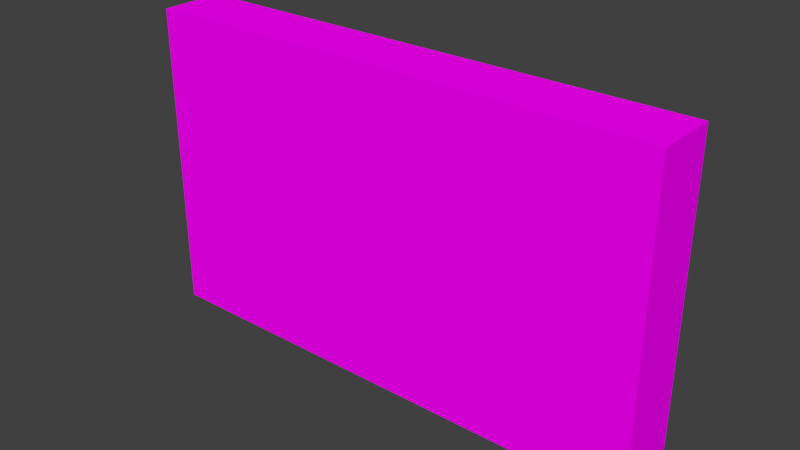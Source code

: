 # Source: shelving04.blend  (saved by Blender 2.79.0; exported with 4.5.12 LTS)
import bpy
from mathutils import Matrix  # noqa: F401  (used for matrix-valued properties, if any)

bpy.ops.wm.read_factory_settings(use_empty=True)
scene = bpy.context.scene
scene.name = 'Scene'

# ---- collections
col_collection_1 = bpy.data.collections.new('Collection 1'); scene.collection.children.link(col_collection_1)

# ---- images (referenced by path relative to the original .blend; pixels are not part of the script)
import os
ASSET_DIR = os.environ.get("B2B_ASSET_DIR", "")  # directory of the original .blend (textures are referenced by path, not embedded)
HERE = os.path.dirname(os.path.abspath(__file__))  # packed textures are extracted next to this script under _unpacked/

def load_image(name, relpath, width, height, colorspace="sRGB"):
    """Load a texture the original file referenced (path relative to the .blend, or extracted next to this script)."""
    p = next((c for c in (os.path.join(HERE, relpath), os.path.join(ASSET_DIR, relpath)) if relpath and os.path.exists(c)), "")
    if p:
        img = bpy.data.images.load(p, check_existing=True)
        img.name = name
    else:  # same state as the original file: an image datablock whose file is absent (Cycles renders it pink)
        img = bpy.data.images.new(name, width, height)
        img.source = "FILE"
        img.filepath = "//" + (relpath or name)
    img.colorspace_settings.name = colorspace
    return img
img_shelving04_png = load_image('shelving04.png', 'textures/shelving04.png', 1024, 1024, 'sRGB')

# ---- materials (node trees are filled in below, after node groups)
mat_material_001 = bpy.data.materials.new('Material.001')
mat_material_001.alpha_threshold = 0.0
mat_material_001.roughness = 0.5

# ---- material node trees
mat_material_001.use_nodes = True; mat_material_001.node_tree.nodes.clear()
_N = mat_material_001.node_tree.nodes; _L = mat_material_001.node_tree.links
n0 = _N.new('ShaderNodeOutputMaterial'); n0.name = 'Material Output'; n0.location = (300, 300)
n1 = _N.new('ShaderNodeBsdfDiffuse'); n1.name = 'Diffuse BSDF'; n1.location = (10, 300)
n2 = _N.new('ShaderNodeTexImage'); n2.name = 'Image Texture'; n2.location = (-180, 300)
n2.width = 140
n2.image = img_shelving04_png
_L.new(n1.outputs[0], n0.inputs[0])
_L.new(n2.outputs[0], n1.inputs[0])
n0.is_active_output = True

# ---- world
world_world = bpy.data.worlds.new('World'); scene.world = world_world
world_world.color = (0.05088, 0.05088, 0.05088)
world_world.use_sun_shadow = False
world_world.sun_shadow_jitter_overblur = 0.0
world_world.cycles.sampling_method = 'MANUAL'

# ---- meshes
me_cube_032 = bpy.data.meshes.new('Cube.032')
me_cube_032.from_pydata([(-2.709, -0.3187, 1.627), (2.562, 0.3392, -1.538), (2.671, -0.3187, 1.627), (-2.6, 0.3392, -1.538), (-2.6, 0.3392, 1.561), (2.562, 0.3392, 1.561), (2.671, -0.3187, -1.604), (-2.709, -0.3187, -1.604), (2.671, -0.3187, -0.6595), (2.671, -0.3187, -0.468), (2.671, -0.3187, 0.57), (2.671, -0.3187, 0.7451), (2.562, 0.3392, 0.811), (2.562, 0.3392, 0.5041), (2.562, 0.3392, -0.4021), (2.562, 0.3392, -0.7254), (-2.709, -0.3187, -0.6595), (-2.709, -0.3187, -0.468), (-2.709, -0.3187, 0.57), (-2.709, -0.3187, 0.7451), (-2.6, 0.3392, 0.811), (-2.6, 0.3392, 0.5041), (-2.6, 0.3392, -0.4021), (-2.6, 0.3392, -0.7254), (-2.709, 0.3392, 1.627), (2.671, 0.3392, 1.627), (-2.709, 0.3392, -0.6595), (2.671, 0.3392, -0.6595), (-2.709, 0.3392, -0.468), (2.671, 0.3392, -0.468), (-2.709, 0.3392, 0.57), (2.671, 0.3392, 0.57), (-2.709, 0.3392, 0.7451), (2.671, 0.3392, 0.7451), (2.671, 0.3392, -1.604), (-2.709, 0.3392, -1.604), (-2.6, -0.2088, 1.561), (2.562, -0.2088, 1.561), (-2.6, -0.2088, -0.7254), (2.562, -0.2088, -0.7254), (-2.6, -0.2088, -0.4021), (2.562, -0.2088, -0.4021), (-2.6, -0.2088, 0.5041), (2.562, -0.2088, 0.5041), (-2.6, -0.2088, 0.811), (2.562, -0.2088, 0.811), (2.562, -0.2088, -1.538), (-2.6, -0.2088, -1.538), (2.565, 0.2654, -1.538), (-1.872, 0.2654, -1.538), (2.565, 0.2654, -0.891), (-1.872, 0.2654, -0.891), (2.565, -0.2159, -1.538), (-1.872, -0.2159, -1.538), (2.565, -0.2159, -0.891), (-1.872, -0.2159, -0.891), (2.0, 0.2137, 0.811), (-2.603, 0.2137, 0.811), (2.0, 0.2137, 1.458), (-2.603, 0.2137, 1.458), (2.0, -0.2676, 0.811), (-2.603, -0.2676, 0.811), (2.0, -0.2676, 1.458), (-2.603, -0.2676, 1.458), (2.664, 0.2151, -0.4021), (-2.506, 0.2151, -0.4021), (2.664, 0.2151, 0.2447), (-2.506, 0.2151, 0.2447), (2.664, -0.2662, -0.4021), (-2.506, -0.2662, -0.4021), (2.664, -0.2662, 0.2447), (-2.506, -0.2662, 0.2447)], [], [(25, 24, 0, 2), (20, 44, 45, 12), (33, 31, 30, 32), (21, 42, 40, 22), (29, 27, 26, 28), (0, 19, 11, 2), (19, 18, 10, 11), (18, 17, 9, 10), (17, 16, 8, 9), (30, 28, 17, 18), (28, 26, 16, 17), (10, 9, 29, 31), (2, 11, 33, 25), (11, 10, 31, 33), (34, 6, 7, 35), (9, 8, 27, 29), (32, 30, 18, 19), (16, 7, 6, 8), (5, 37, 36, 4), (8, 6, 34, 27), (24, 32, 19, 0), (26, 35, 7, 16), (4, 24, 25, 5), (23, 26, 27, 15), (14, 29, 28, 22), (21, 30, 31, 13), (12, 33, 32, 20), (20, 32, 24, 4), (15, 27, 34, 1), (22, 28, 30, 21), (13, 31, 29, 14), (3, 35, 26, 23), (5, 25, 33, 12), (1, 34, 35, 3), (37, 45, 44, 36), (43, 41, 40, 42), (39, 46, 47, 38), (3, 47, 46, 1), (15, 39, 38, 23), (14, 41, 43, 13), (4, 36, 44, 20), (22, 40, 41, 14), (23, 38, 47, 3), (1, 46, 39, 15), (13, 43, 42, 21), (12, 45, 37, 5), (48, 49, 51, 50), (50, 51, 55, 54), (54, 55, 53, 52), (52, 53, 49, 48), (50, 54, 52, 48), (55, 51, 49, 53), (56, 57, 59, 58), (58, 59, 63, 62), (62, 63, 61, 60), (60, 61, 57, 56), (58, 62, 60, 56), (63, 59, 57, 61), (64, 65, 67, 66), (66, 67, 71, 70), (70, 71, 69, 68), (68, 69, 65, 64), (66, 70, 68, 64), (71, 67, 65, 69)])
_uv = me_cube_032.uv_layers.new(name='UVMap')
_uv.uv.foreach_set('vector', [0.4574, 0.06267, 0.1144, 0.08283, 0.07911, 0.04274, 0.4961, 0.0003827, 0.4798, 0.9944, 0.5664, 0.9539, 0.8752, 0.9435, 0.9367, 0.9944, 0.4115, 0.4907, 0.4115, 0.504, 0.0003827, 0.504, 0.0003827, 0.4907, 0.02238, 0.6914, 0.08018, 0.7429, 0.08314, 0.8124, 0.0003827, 0.8537, 0.4116, 0.5941, 0.4116, 0.6087, 0.0005651, 0.6087, 0.0005651, 0.5941, 0.4129, 0.6754, 0.4129, 0.6041, 0.8481, 0.6041, 0.8481, 0.6754, 0.4129, 0.6041, 0.4129, 0.5899, 0.8481, 0.5899, 0.8481, 0.6041, 0.4129, 0.5899, 0.4129, 0.5059, 0.8481, 0.5059, 0.8481, 0.5899, 0.4129, 0.5059, 0.4129, 0.4904, 0.8481, 0.4904, 0.8481, 0.5059, 0.08906, 0.1318, 0.07695, 0.1848, 0.01743, 0.1798, 0.0465, 0.1143, 0.07695, 0.1848, 0.08198, 0.2083, 0.0003827, 0.1995, 0.01743, 0.1798, 0.5658, 0.1347, 0.5658, 0.2807, 0.4775, 0.253, 0.483, 0.1513, 0.4961, 0.0003827, 0.5608, 0.1109, 0.4818, 0.1345, 0.4574, 0.06267, 0.5608, 0.1109, 0.5658, 0.1347, 0.483, 0.1513, 0.4818, 0.1345, 0.4476, 0.3298, 0.4981, 0.4133, 0.005237, 0.3412, 0.06672, 0.3022, 0.5658, 0.2807, 0.5568, 0.3085, 0.4657, 0.2857, 0.4775, 0.253, 0.09286, 0.1308, 0.08906, 0.1318, 0.0465, 0.1143, 0.04916, 0.1067, 0.4129, 0.4904, 0.4129, 0.4141, 0.8481, 0.4141, 0.8481, 0.4904, 0.9583, 0.8461, 0.8718, 0.8865, 0.563, 0.897, 0.5014, 0.8461, 0.5568, 0.3085, 0.4981, 0.4133, 0.4476, 0.3298, 0.4657, 0.2857, 0.1144, 0.08283, 0.09286, 0.1308, 0.04916, 0.1067, 0.07911, 0.04274, 0.08198, 0.2083, 0.06672, 0.3022, 0.005237, 0.3412, 0.0003827, 0.1995, 0.01095, 0.4205, 0.00106, 0.4141, 0.4121, 0.4141, 0.4021, 0.4206, 0.0105, 0.6152, 0.0005651, 0.6087, 0.4116, 0.6087, 0.4017, 0.6152, 0.4017, 0.5876, 0.4116, 0.5941, 0.0005651, 0.5941, 0.01053, 0.5876, 0.01032, 0.5105, 0.0003827, 0.504, 0.4115, 0.504, 0.4015, 0.5105, 0.4016, 0.4842, 0.4115, 0.4907, 0.0003827, 0.4907, 0.01042, 0.4842, 0.01042, 0.4842, 0.0003827, 0.4907, 0.00106, 0.4141, 0.01095, 0.4205, 0.4017, 0.6152, 0.4116, 0.6087, 0.4117, 0.6907, 0.4018, 0.6842, 0.01053, 0.5876, 0.0005651, 0.5941, 0.0003827, 0.504, 0.01032, 0.5105, 0.4015, 0.5105, 0.4115, 0.504, 0.4116, 0.5941, 0.4017, 0.5876, 0.01064, 0.6842, 0.0006723, 0.6907, 0.0005651, 0.6087, 0.0105, 0.6152, 0.4021, 0.4206, 0.4121, 0.4141, 0.4115, 0.4907, 0.4016, 0.4842, 0.4018, 0.6842, 0.4117, 0.6907, 0.0006723, 0.6907, 0.01064, 0.6842, 0.8718, 0.8865, 0.8752, 0.9435, 0.5664, 0.9539, 0.563, 0.897, 0.3963, 0.7328, 0.3993, 0.8022, 0.08314, 0.8124, 0.08018, 0.7429, 0.8734, 0.7322, 0.8767, 0.7942, 0.5647, 0.8046, 0.5614, 0.7426, 0.4798, 0.8454, 0.5647, 0.8046, 0.8767, 0.7942, 0.9365, 0.8454, 0.9583, 0.6914, 0.8734, 0.7322, 0.5614, 0.7426, 0.5016, 0.6914, 0.4571, 0.8537, 0.3993, 0.8022, 0.3963, 0.7328, 0.4791, 0.6914, 0.5014, 0.8461, 0.563, 0.897, 0.5664, 0.9539, 0.4798, 0.9944, 0.0003827, 0.8537, 0.08314, 0.8124, 0.3993, 0.8022, 0.4571, 0.8537, 0.5016, 0.6914, 0.5614, 0.7426, 0.5647, 0.8046, 0.4798, 0.8454, 0.9365, 0.8454, 0.8767, 0.7942, 0.8734, 0.7322, 0.9583, 0.6914, 0.4791, 0.6914, 0.3963, 0.7328, 0.08018, 0.7429, 0.02238, 0.6914, 0.9367, 0.9944, 0.8752, 0.9435, 0.8718, 0.8865, 0.9583, 0.8461, 0.9254, 0.2119, 0.5665, 0.2119, 0.5665, 0.1596, 0.9254, 0.1596, 0.3593, 0.9996, 0.0003827, 0.9996, 0.0003827, 0.9607, 0.3593, 0.9607, 0.9254, 0.1589, 0.5665, 0.1589, 0.5665, 0.1065, 0.9254, 0.1065, 0.9254, 0.4105, 0.5665, 0.4105, 0.5665, 0.3715, 0.9254, 0.3715, 0.8878, 0.4664, 0.8488, 0.4664, 0.8488, 0.4141, 0.8878, 0.4141, 0.8878, 0.5195, 0.8488, 0.5195, 0.8488, 0.4671, 0.8878, 0.4671, 0.9388, 0.0527, 0.5665, 0.0527, 0.5665, 0.0003827, 0.9388, 0.0003827, 0.9388, 0.3311, 0.5665, 0.3311, 0.5665, 0.2921, 0.9388, 0.2921, 0.9388, 0.1058, 0.5665, 0.1058, 0.5665, 0.05347, 0.9388, 0.05347, 0.9388, 0.3708, 0.5665, 0.3708, 0.5665, 0.3318, 0.9388, 0.3318, 0.8878, 0.6256, 0.8488, 0.6256, 0.8488, 0.5733, 0.8878, 0.5733, 0.8878, 0.5725, 0.8488, 0.5725, 0.8488, 0.5202, 0.8878, 0.5202, 0.4186, 0.9068, 0.0003827, 0.9068, 0.0003827, 0.8545, 0.4186, 0.8545, 0.9847, 0.2914, 0.5665, 0.2914, 0.5665, 0.2524, 0.9847, 0.2524, 0.4186, 0.9599, 0.0003827, 0.9599, 0.0003827, 0.9076, 0.4186, 0.9076, 0.9847, 0.2517, 0.5665, 0.2517, 0.5665, 0.2127, 0.9847, 0.2127, 0.4583, 0.9068, 0.4194, 0.9068, 0.4194, 0.8545, 0.4583, 0.8545, 0.8878, 0.6787, 0.8488, 0.6787, 0.8488, 0.6264, 0.8878, 0.6264])
me_cube_032.materials.append(mat_material_001)
me_cube_032.use_remesh_preserve_volume = False
me_cube_032.use_remesh_preserve_attributes = False
me_cube_032.use_mirror_vertex_groups = False
me_cube_032.use_paint_bone_selection = False
me_cube_032.use_paint_mask = True
me_cube_032.update()

# ---- objects
ob_estanteria_003 = bpy.data.objects.new('Estanteria.003', me_cube_032)

# ---- transforms, parenting, visibility, modifiers, constraints
ob_estanteria_003.location = (0.0, 0.0, 0.0)
ob_estanteria_003.lineart.crease_threshold = 0.0

# ---- collection membership
col_collection_1.objects.link(ob_estanteria_003)

# ---- scene / render settings (as saved in the file)
scene.frame_start = 1; scene.frame_end = 250; scene.frame_set(1)
scene.render.engine = 'CYCLES'
scene.render.resolution_percentage = 50
scene.render.dither_intensity = 0.0
scene.cycles.use_denoising = False
scene.cycles.samples = 128
scene.cycles.sampling_pattern = 'TABULATED_SOBOL'
scene.cycles.use_adaptive_sampling = False
scene.cycles.use_light_tree = False
scene.cycles.blur_glossy = 0.0
scene.cycles.sample_clamp_indirect = 0.0
scene.view_settings.view_transform = 'Standard'
bpy.context.view_layer.update()

# ---- added for rendering (the .blend has no active camera and no usable light): camera, sun
cam_auto = bpy.data.cameras.new('AutoCamera')
cam_auto.lens = 50.0
cam_auto.sensor_width = 36.0
cam_auto.clip_end = 1000.0
ob_auto_camera = bpy.data.objects.new('AutoCamera', cam_auto)
scene.collection.objects.link(ob_auto_camera)
ob_auto_camera.location = (5.81857, -6.99485, 4.68153)
ob_auto_camera.rotation_euler = (1.09748, -7.21219e-08, 0.694738)
scene.camera = ob_auto_camera
light_auto_sun = bpy.data.lights.new('AutoSun', 'SUN')
light_auto_sun.energy = 3.0
light_auto_sun.angle = 0.0523599
ob_auto_sun = bpy.data.objects.new('AutoSun', light_auto_sun)
scene.collection.objects.link(ob_auto_sun)
ob_auto_sun.rotation_euler = (0.872665, 0.174533, 0.523599)
bpy.context.view_layer.update()
